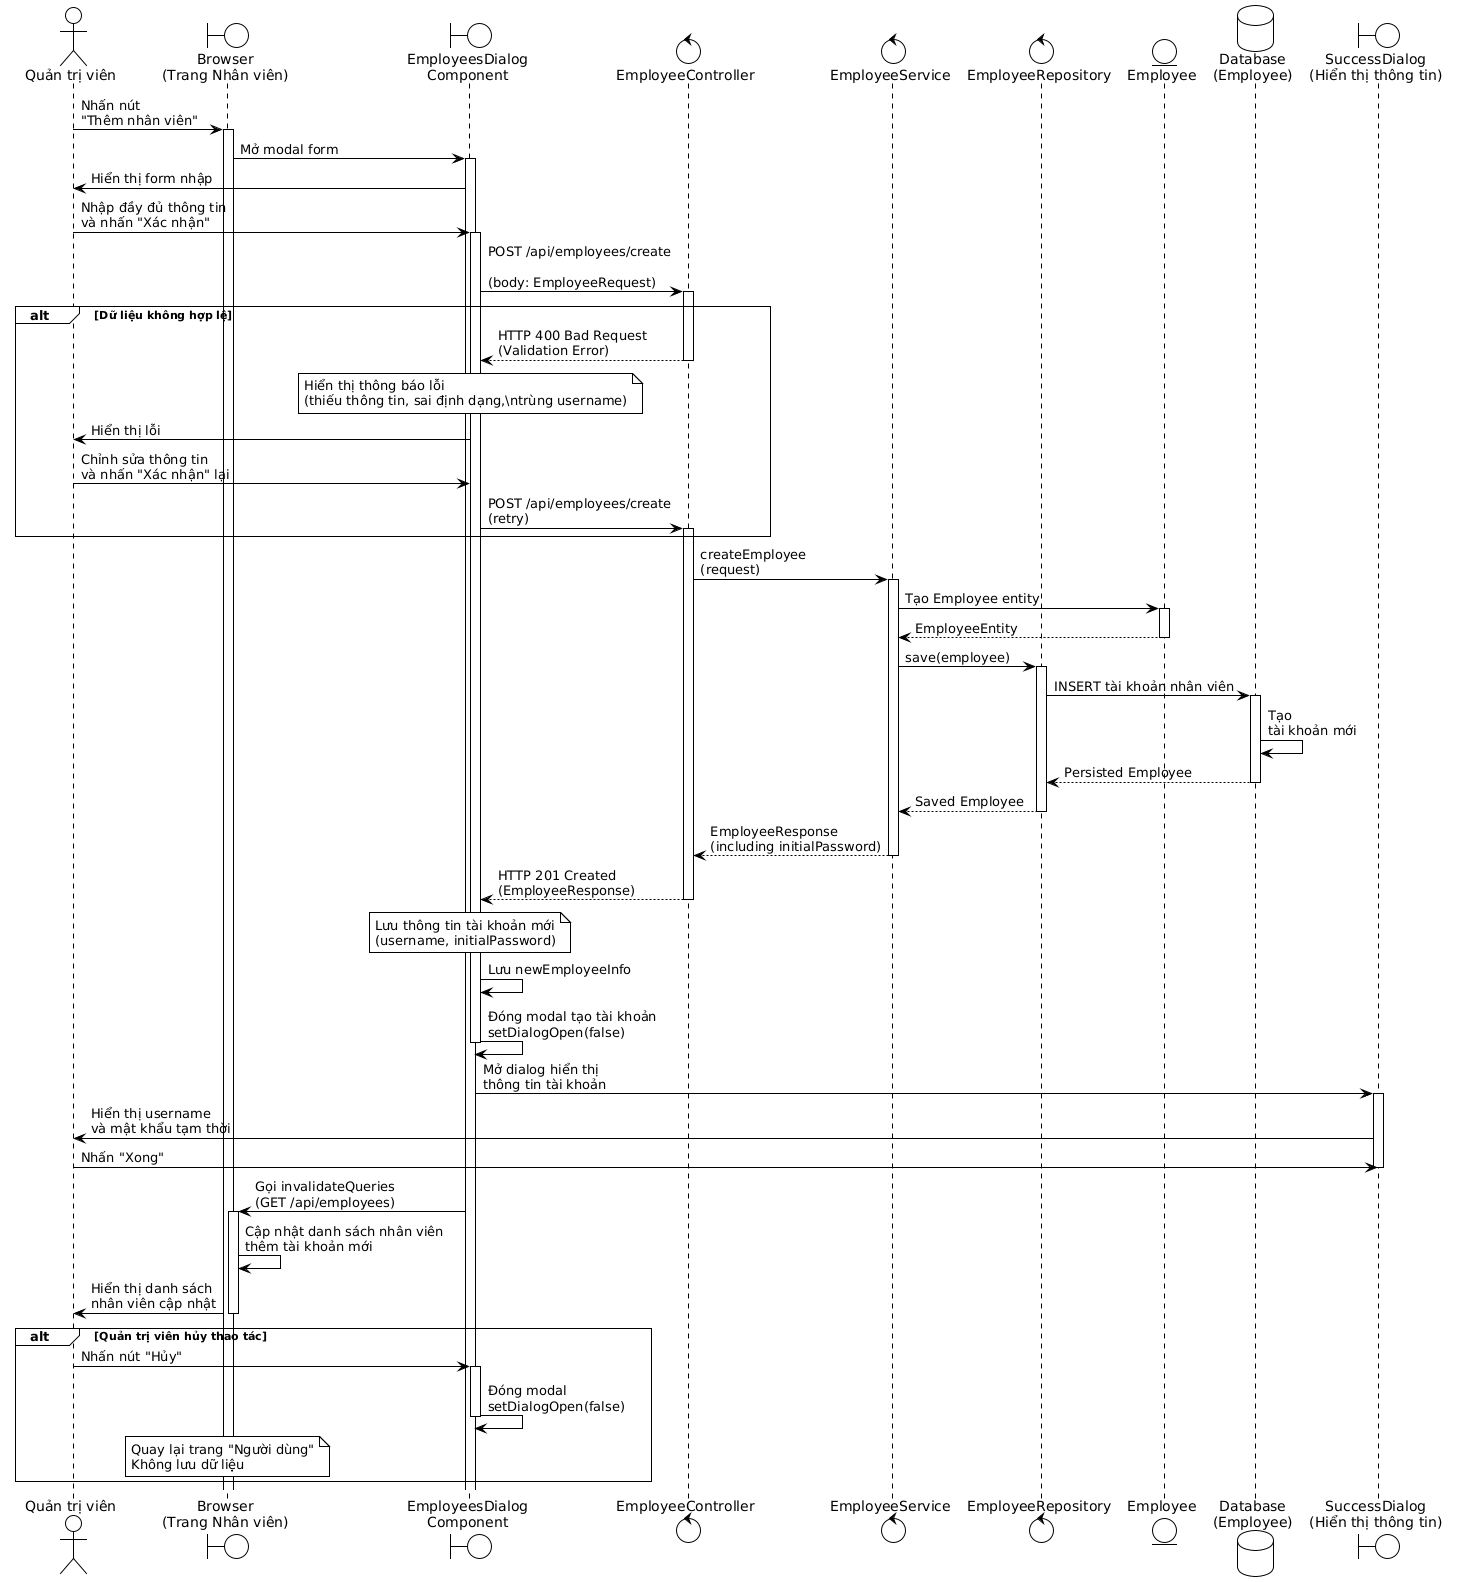

The diagram above was rendered by PlantUML. Its source (embedded in the PNG):
@startuml
!theme plain

actor "Quản trị viên" as Admin
boundary "Browser\n(Trang Nhân viên)" as Browser
boundary "EmployeesDialog\nComponent" as EmployeesDialog
control "EmployeeController" as EmployeeController
control "EmployeeService" as EmployeeService
control "EmployeeRepository" as EmployeeRepository
entity "Employee" as EmployeeEntity
database "Database\n(Employee)" as EmployeeDatabase
boundary "SuccessDialog\n(Hiển thị thông tin)" as SuccessDialog

Admin -> Browser: Nhấn nút \n"Thêm nhân viên"
activate Browser

Browser -> EmployeesDialog: Mở modal form
activate EmployeesDialog

EmployeesDialog -> Admin: Hiển thị form nhập

Admin -> EmployeesDialog: Nhập đầy đủ thông tin\nvà nhấn "Xác nhận"
activate EmployeesDialog

EmployeesDialog -> EmployeeController: POST /api/employees/create\n\n(body: EmployeeRequest)
activate EmployeeController

alt Dữ liệu không hợp lệ
  EmployeeController --> EmployeesDialog: HTTP 400 Bad Request\n(Validation Error)
  deactivate EmployeeController
  
  note over EmployeesDialog
    Hiển thị thông báo lỗi
    (thiếu thông tin, sai định dạng,\ntrùng username)
  end note
  
  EmployeesDialog -> Admin: Hiển thị lỗi
  Admin -> EmployeesDialog: Chỉnh sửa thông tin\nvà nhấn "Xác nhận" lại
  EmployeesDialog -> EmployeeController: POST /api/employees/create\n(retry)
  activate EmployeeController
end

EmployeeController -> EmployeeService: createEmployee\n(request)
activate EmployeeService

EmployeeService -> EmployeeEntity: Tạo Employee entity
activate EmployeeEntity
EmployeeEntity --> EmployeeService: EmployeeEntity
deactivate EmployeeEntity

EmployeeService -> EmployeeRepository: save(employee)
activate EmployeeRepository

EmployeeRepository -> EmployeeDatabase: INSERT tài khoản nhân viên
activate EmployeeDatabase
EmployeeDatabase -> EmployeeDatabase: Tạo \ntài khoản mới
EmployeeDatabase --> EmployeeRepository: Persisted Employee
deactivate EmployeeDatabase

EmployeeRepository --> EmployeeService: Saved Employee
deactivate EmployeeRepository

EmployeeService --> EmployeeController: EmployeeResponse\n(including initialPassword)
deactivate EmployeeService

EmployeeController --> EmployeesDialog: HTTP 201 Created\n(EmployeeResponse)
deactivate EmployeeController

note over EmployeesDialog
  Lưu thông tin tài khoản mới
  (username, initialPassword)
end note

EmployeesDialog -> EmployeesDialog: Lưu newEmployeeInfo

EmployeesDialog -> EmployeesDialog: Đóng modal tạo tài khoản\nsetDialogOpen(false)
deactivate EmployeesDialog

EmployeesDialog -> SuccessDialog: Mở dialog hiển thị\nthông tin tài khoản
activate SuccessDialog

SuccessDialog -> Admin: Hiển thị username\nvà mật khẩu tạm thời

Admin -> SuccessDialog: Nhấn "Xong"
deactivate SuccessDialog

EmployeesDialog -> Browser: Gọi invalidateQueries\n(GET /api/employees)
activate Browser

Browser -> Browser: Cập nhật danh sách nhân viên\nthêm tài khoản mới

Browser -> Admin: Hiển thị danh sách\nnhân viên cập nhật
deactivate Browser

alt Quản trị viên hủy thao tác
  Admin -> EmployeesDialog: Nhấn nút "Hủy"
  activate EmployeesDialog
  EmployeesDialog -> EmployeesDialog: Đóng modal\nsetDialogOpen(false)
  deactivate EmployeesDialog
  
  note over Browser
    Quay lại trang "Người dùng"
    Không lưu dữ liệu
  end note
end
@enduml